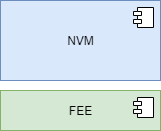

The diagram above was exported from draw.io. Its source (the exported page's mxGraphModel, read from the mxfile embedded in the PNG):
<mxGraphModel dx="1422" dy="862" grid="1" gridSize="10" guides="1" tooltips="1" connect="1" arrows="1" fold="1" page="1" pageScale="1" pageWidth="1169" pageHeight="827" background="none" math="0" shadow="0">
  <root>
    <mxCell id="jenDD7hRwD0icmvlLiAE-0" />
    <mxCell id="jenDD7hRwD0icmvlLiAE-1" parent="jenDD7hRwD0icmvlLiAE-0" />
    <mxCell id="jenDD7hRwD0icmvlLiAE-21" value="FEE" style="html=1;dropTarget=0;fillColor=#d5e8d4;strokeColor=#82b366;" vertex="1" parent="jenDD7hRwD0icmvlLiAE-1">
      <mxGeometry x="360" y="340" width="160" height="40" as="geometry" />
    </mxCell>
    <mxCell id="jenDD7hRwD0icmvlLiAE-22" value="" style="shape=module;jettyWidth=8;jettyHeight=4;" vertex="1" parent="jenDD7hRwD0icmvlLiAE-21">
      <mxGeometry x="1" width="20" height="20" relative="1" as="geometry">
        <mxPoint x="-27" y="7" as="offset" />
      </mxGeometry>
    </mxCell>
    <mxCell id="jenDD7hRwD0icmvlLiAE-23" value="NVM" style="html=1;dropTarget=0;fillColor=#dae8fc;strokeColor=#6c8ebf;" vertex="1" parent="jenDD7hRwD0icmvlLiAE-1">
      <mxGeometry x="360" y="250" width="160" height="80" as="geometry" />
    </mxCell>
    <mxCell id="jenDD7hRwD0icmvlLiAE-24" value="" style="shape=module;jettyWidth=8;jettyHeight=4;" vertex="1" parent="jenDD7hRwD0icmvlLiAE-23">
      <mxGeometry x="1" width="20" height="20" relative="1" as="geometry">
        <mxPoint x="-27" y="7" as="offset" />
      </mxGeometry>
    </mxCell>
  </root>
</mxGraphModel>